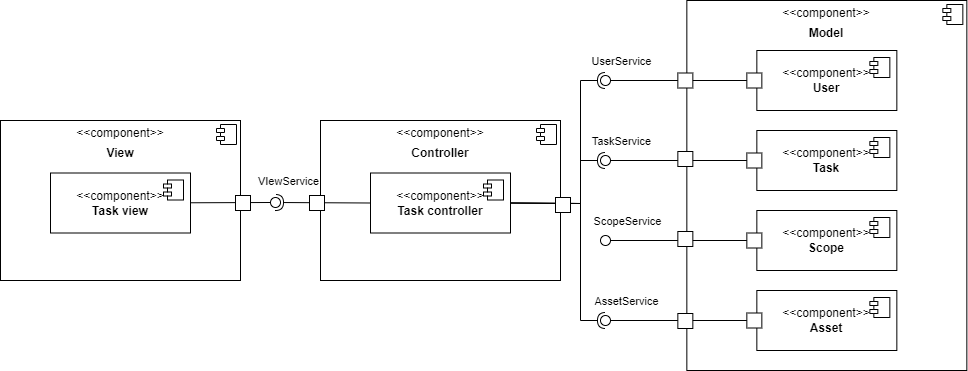

The diagram above was exported from draw.io. Its source (the exported page's mxGraphModel, read from the mxfile embedded in the PNG):
<mxGraphModel dx="1008" dy="642" grid="1" gridSize="10" guides="1" tooltips="1" connect="1" arrows="1" fold="1" page="1" pageScale="1" pageWidth="827" pageHeight="1169" math="0" shadow="0">
  <root>
    <mxCell id="0" />
    <mxCell id="1" parent="0" />
    <mxCell id="oNZpbWBAw2U4VY4m1oCa-5" value="&lt;p style=&quot;margin:0px;margin-top:6px;text-align:center;&quot;&gt;&amp;lt;&amp;lt;component&amp;gt;&amp;gt;&lt;/p&gt;&lt;p style=&quot;margin:0px;margin-top:6px;text-align:center;&quot;&gt;&lt;b&gt;View&lt;/b&gt;&lt;/p&gt;" style="align=left;overflow=fill;html=1;dropTarget=0;whiteSpace=wrap;" parent="1" vertex="1">
      <mxGeometry x="40" y="320" width="240" height="160" as="geometry" />
    </mxCell>
    <mxCell id="oNZpbWBAw2U4VY4m1oCa-6" value="" style="shape=component;jettyWidth=8;jettyHeight=4;" parent="oNZpbWBAw2U4VY4m1oCa-5" vertex="1">
      <mxGeometry x="1" width="20" height="20" relative="1" as="geometry">
        <mxPoint x="-24" y="4" as="offset" />
      </mxGeometry>
    </mxCell>
    <mxCell id="oNZpbWBAw2U4VY4m1oCa-7" value="&lt;p style=&quot;margin:0px;margin-top:6px;text-align:center;&quot;&gt;&amp;lt;&amp;lt;component&amp;gt;&amp;gt;&lt;/p&gt;&lt;p style=&quot;margin:0px;margin-top:6px;text-align:center;&quot;&gt;&lt;b&gt;Controller&lt;/b&gt;&lt;/p&gt;" style="align=left;overflow=fill;html=1;dropTarget=0;whiteSpace=wrap;" parent="1" vertex="1">
      <mxGeometry x="360" y="320" width="240" height="160" as="geometry" />
    </mxCell>
    <mxCell id="oNZpbWBAw2U4VY4m1oCa-8" value="" style="shape=component;jettyWidth=8;jettyHeight=4;" parent="oNZpbWBAw2U4VY4m1oCa-7" vertex="1">
      <mxGeometry x="1" width="20" height="20" relative="1" as="geometry">
        <mxPoint x="-24" y="4" as="offset" />
      </mxGeometry>
    </mxCell>
    <mxCell id="oNZpbWBAw2U4VY4m1oCa-9" value="&lt;p style=&quot;margin:0px;margin-top:6px;text-align:center;&quot;&gt;&amp;lt;&amp;lt;component&amp;gt;&amp;gt;&lt;/p&gt;&lt;p style=&quot;margin:0px;margin-top:6px;text-align:center;&quot;&gt;&lt;b&gt;Model&lt;/b&gt;&lt;/p&gt;" style="align=left;overflow=fill;html=1;dropTarget=0;whiteSpace=wrap;" parent="1" vertex="1">
      <mxGeometry x="726.34" y="200" width="280" height="370" as="geometry" />
    </mxCell>
    <mxCell id="oNZpbWBAw2U4VY4m1oCa-10" value="" style="shape=component;jettyWidth=8;jettyHeight=4;" parent="oNZpbWBAw2U4VY4m1oCa-9" vertex="1">
      <mxGeometry x="1" width="20" height="20" relative="1" as="geometry">
        <mxPoint x="-24" y="4" as="offset" />
      </mxGeometry>
    </mxCell>
    <mxCell id="oNZpbWBAw2U4VY4m1oCa-18" value="&amp;lt;&amp;lt;component&amp;gt;&amp;gt;&lt;br&gt;&lt;b&gt;User&lt;/b&gt;" style="html=1;dropTarget=0;whiteSpace=wrap;" parent="1" vertex="1">
      <mxGeometry x="796.34" y="250" width="140" height="60" as="geometry" />
    </mxCell>
    <mxCell id="oNZpbWBAw2U4VY4m1oCa-19" value="" style="shape=module;jettyWidth=8;jettyHeight=4;" parent="oNZpbWBAw2U4VY4m1oCa-18" vertex="1">
      <mxGeometry x="1" width="20" height="20" relative="1" as="geometry">
        <mxPoint x="-27" y="7" as="offset" />
      </mxGeometry>
    </mxCell>
    <mxCell id="oNZpbWBAw2U4VY4m1oCa-20" value="&amp;lt;&amp;lt;component&amp;gt;&amp;gt;&lt;br&gt;&lt;b&gt;Task&lt;/b&gt;" style="html=1;dropTarget=0;whiteSpace=wrap;" parent="1" vertex="1">
      <mxGeometry x="796.34" y="330" width="140" height="60" as="geometry" />
    </mxCell>
    <mxCell id="oNZpbWBAw2U4VY4m1oCa-21" value="" style="shape=module;jettyWidth=8;jettyHeight=4;" parent="oNZpbWBAw2U4VY4m1oCa-20" vertex="1">
      <mxGeometry x="1" width="20" height="20" relative="1" as="geometry">
        <mxPoint x="-27" y="7" as="offset" />
      </mxGeometry>
    </mxCell>
    <mxCell id="oNZpbWBAw2U4VY4m1oCa-22" value="&amp;lt;&amp;lt;component&amp;gt;&amp;gt;&lt;br&gt;&lt;b&gt;Scope&lt;/b&gt;" style="html=1;dropTarget=0;whiteSpace=wrap;" parent="1" vertex="1">
      <mxGeometry x="796.34" y="410" width="140" height="60" as="geometry" />
    </mxCell>
    <mxCell id="oNZpbWBAw2U4VY4m1oCa-23" value="" style="shape=module;jettyWidth=8;jettyHeight=4;" parent="oNZpbWBAw2U4VY4m1oCa-22" vertex="1">
      <mxGeometry x="1" width="20" height="20" relative="1" as="geometry">
        <mxPoint x="-27" y="7" as="offset" />
      </mxGeometry>
    </mxCell>
    <mxCell id="oNZpbWBAw2U4VY4m1oCa-24" value="&amp;lt;&amp;lt;component&amp;gt;&amp;gt;&lt;br&gt;&lt;b&gt;Asset&lt;/b&gt;" style="html=1;dropTarget=0;whiteSpace=wrap;" parent="1" vertex="1">
      <mxGeometry x="796.34" y="490" width="140" height="60" as="geometry" />
    </mxCell>
    <mxCell id="oNZpbWBAw2U4VY4m1oCa-25" value="" style="shape=module;jettyWidth=8;jettyHeight=4;" parent="oNZpbWBAw2U4VY4m1oCa-24" vertex="1">
      <mxGeometry x="1" width="20" height="20" relative="1" as="geometry">
        <mxPoint x="-27" y="7" as="offset" />
      </mxGeometry>
    </mxCell>
    <mxCell id="CarP39khqSREu1A6M9Yj-38" value="" style="whiteSpace=wrap;html=1;aspect=fixed;" parent="1" vertex="1">
      <mxGeometry x="786.34" y="272.5" width="15" height="15" as="geometry" />
    </mxCell>
    <mxCell id="CarP39khqSREu1A6M9Yj-39" value="" style="whiteSpace=wrap;html=1;aspect=fixed;" parent="1" vertex="1">
      <mxGeometry x="786.34" y="352.5" width="15" height="15" as="geometry" />
    </mxCell>
    <mxCell id="CarP39khqSREu1A6M9Yj-40" value="" style="whiteSpace=wrap;html=1;aspect=fixed;" parent="1" vertex="1">
      <mxGeometry x="786.34" y="432.5" width="15" height="15" as="geometry" />
    </mxCell>
    <mxCell id="CarP39khqSREu1A6M9Yj-41" value="" style="whiteSpace=wrap;html=1;aspect=fixed;" parent="1" vertex="1">
      <mxGeometry x="786.34" y="512.5" width="15" height="15" as="geometry" />
    </mxCell>
    <mxCell id="CarP39khqSREu1A6M9Yj-44" value="" style="rounded=0;orthogonalLoop=1;jettySize=auto;html=1;endArrow=none;endFill=0;sketch=0;sourcePerimeterSpacing=0;targetPerimeterSpacing=0;exitX=0;exitY=0.5;exitDx=0;exitDy=0;" parent="1" source="CarP39khqSREu1A6M9Yj-38" target="CarP39khqSREu1A6M9Yj-46" edge="1">
      <mxGeometry relative="1" as="geometry">
        <mxPoint x="620" y="358" as="sourcePoint" />
      </mxGeometry>
    </mxCell>
    <mxCell id="CarP39khqSREu1A6M9Yj-69" value="UserService" style="edgeLabel;html=1;align=center;verticalAlign=middle;resizable=0;points=[];" parent="CarP39khqSREu1A6M9Yj-44" connectable="0" vertex="1">
      <mxGeometry x="0.5651" y="-1" relative="1" as="geometry">
        <mxPoint x="-19" y="-19" as="offset" />
      </mxGeometry>
    </mxCell>
    <mxCell id="CarP39khqSREu1A6M9Yj-45" value="" style="rounded=0;orthogonalLoop=1;jettySize=auto;html=1;endArrow=halfCircle;endFill=0;entryX=0.5;entryY=0.5;endSize=6;strokeWidth=1;sketch=0;exitX=1;exitY=0.5;exitDx=0;exitDy=0;" parent="1" source="CarP39khqSREu1A6M9Yj-47" target="CarP39khqSREu1A6M9Yj-46" edge="1">
      <mxGeometry relative="1" as="geometry">
        <mxPoint x="562" y="400" as="sourcePoint" />
        <Array as="points">
          <mxPoint x="620" y="403" />
          <mxPoint x="620" y="280" />
        </Array>
      </mxGeometry>
    </mxCell>
    <mxCell id="CarP39khqSREu1A6M9Yj-46" value="" style="ellipse;whiteSpace=wrap;html=1;align=center;aspect=fixed;resizable=0;points=[];outlineConnect=0;sketch=0;" parent="1" vertex="1">
      <mxGeometry x="640" y="275" width="10" height="10" as="geometry" />
    </mxCell>
    <mxCell id="CarP39khqSREu1A6M9Yj-47" value="&amp;lt;&amp;lt;component&amp;gt;&amp;gt;&lt;br&gt;&lt;b&gt;Task controller&lt;/b&gt;" style="html=1;dropTarget=0;whiteSpace=wrap;" parent="1" vertex="1">
      <mxGeometry x="410" y="372.5" width="140" height="60" as="geometry" />
    </mxCell>
    <mxCell id="CarP39khqSREu1A6M9Yj-48" value="" style="shape=module;jettyWidth=8;jettyHeight=4;" parent="CarP39khqSREu1A6M9Yj-47" vertex="1">
      <mxGeometry x="1" width="20" height="20" relative="1" as="geometry">
        <mxPoint x="-27" y="7" as="offset" />
      </mxGeometry>
    </mxCell>
    <mxCell id="CarP39khqSREu1A6M9Yj-49" value="" style="rounded=0;orthogonalLoop=1;jettySize=auto;html=1;endArrow=none;endFill=0;sketch=0;sourcePerimeterSpacing=0;targetPerimeterSpacing=0;exitX=0;exitY=0.5;exitDx=0;exitDy=0;" parent="1" source="CarP39khqSREu1A6M9Yj-39" target="CarP39khqSREu1A6M9Yj-51" edge="1">
      <mxGeometry relative="1" as="geometry">
        <mxPoint x="640" y="440" as="sourcePoint" />
      </mxGeometry>
    </mxCell>
    <mxCell id="CarP39khqSREu1A6M9Yj-70" value="TaskService" style="edgeLabel;html=1;align=center;verticalAlign=middle;resizable=0;points=[];" parent="CarP39khqSREu1A6M9Yj-49" connectable="0" vertex="1">
      <mxGeometry x="0.6392" y="-1" relative="1" as="geometry">
        <mxPoint x="-14" y="-19" as="offset" />
      </mxGeometry>
    </mxCell>
    <mxCell id="CarP39khqSREu1A6M9Yj-50" value="" style="rounded=0;orthogonalLoop=1;jettySize=auto;html=1;endArrow=halfCircle;endFill=0;entryX=0.5;entryY=0.5;endSize=6;strokeWidth=1;sketch=0;exitX=1;exitY=0.5;exitDx=0;exitDy=0;" parent="1" source="CarP39khqSREu1A6M9Yj-47" target="CarP39khqSREu1A6M9Yj-51" edge="1">
      <mxGeometry relative="1" as="geometry">
        <mxPoint x="562" y="400" as="sourcePoint" />
        <Array as="points">
          <mxPoint x="620" y="403" />
          <mxPoint x="620" y="360" />
        </Array>
      </mxGeometry>
    </mxCell>
    <mxCell id="CarP39khqSREu1A6M9Yj-51" value="" style="ellipse;whiteSpace=wrap;html=1;align=center;aspect=fixed;resizable=0;points=[];outlineConnect=0;sketch=0;" parent="1" vertex="1">
      <mxGeometry x="640" y="355" width="10" height="10" as="geometry" />
    </mxCell>
    <mxCell id="CarP39khqSREu1A6M9Yj-52" value="" style="rounded=0;orthogonalLoop=1;jettySize=auto;html=1;endArrow=none;endFill=0;sketch=0;sourcePerimeterSpacing=0;targetPerimeterSpacing=0;exitX=0;exitY=0.5;exitDx=0;exitDy=0;" parent="1" source="CarP39khqSREu1A6M9Yj-40" target="CarP39khqSREu1A6M9Yj-54" edge="1">
      <mxGeometry relative="1" as="geometry">
        <mxPoint x="640" y="445" as="sourcePoint" />
      </mxGeometry>
    </mxCell>
    <mxCell id="CarP39khqSREu1A6M9Yj-71" value="ScopeService" style="edgeLabel;html=1;align=center;verticalAlign=middle;resizable=0;points=[];" parent="CarP39khqSREu1A6M9Yj-52" connectable="0" vertex="1">
      <mxGeometry x="0.5333" y="-1" relative="1" as="geometry">
        <mxPoint x="-15" y="-19" as="offset" />
      </mxGeometry>
    </mxCell>
    <mxCell id="CarP39khqSREu1A6M9Yj-54" value="" style="ellipse;whiteSpace=wrap;html=1;align=center;aspect=fixed;resizable=0;points=[];outlineConnect=0;sketch=0;" parent="1" vertex="1">
      <mxGeometry x="640" y="435" width="10" height="10" as="geometry" />
    </mxCell>
    <mxCell id="CarP39khqSREu1A6M9Yj-55" value="" style="rounded=0;orthogonalLoop=1;jettySize=auto;html=1;endArrow=none;endFill=0;sketch=0;sourcePerimeterSpacing=0;targetPerimeterSpacing=0;exitX=0;exitY=0.5;exitDx=0;exitDy=0;" parent="1" source="CarP39khqSREu1A6M9Yj-41" target="CarP39khqSREu1A6M9Yj-57" edge="1">
      <mxGeometry relative="1" as="geometry">
        <mxPoint x="620" y="508" as="sourcePoint" />
      </mxGeometry>
    </mxCell>
    <mxCell id="CarP39khqSREu1A6M9Yj-72" value="AssetService" style="edgeLabel;html=1;align=center;verticalAlign=middle;resizable=0;points=[];" parent="CarP39khqSREu1A6M9Yj-55" connectable="0" vertex="1">
      <mxGeometry x="0.6392" y="-2" relative="1" as="geometry">
        <mxPoint x="-9" y="-18" as="offset" />
      </mxGeometry>
    </mxCell>
    <mxCell id="CarP39khqSREu1A6M9Yj-56" value="" style="rounded=0;orthogonalLoop=1;jettySize=auto;html=1;endArrow=halfCircle;endFill=0;entryX=0.5;entryY=0.5;endSize=6;strokeWidth=1;sketch=0;exitX=1;exitY=0.5;exitDx=0;exitDy=0;" parent="1" source="CarP39khqSREu1A6M9Yj-47" target="CarP39khqSREu1A6M9Yj-57" edge="1">
      <mxGeometry relative="1" as="geometry">
        <mxPoint x="562" y="400" as="sourcePoint" />
        <Array as="points">
          <mxPoint x="620" y="403" />
          <mxPoint x="620" y="520" />
        </Array>
      </mxGeometry>
    </mxCell>
    <mxCell id="CarP39khqSREu1A6M9Yj-57" value="" style="ellipse;whiteSpace=wrap;html=1;align=center;aspect=fixed;resizable=0;points=[];outlineConnect=0;sketch=0;" parent="1" vertex="1">
      <mxGeometry x="640" y="515" width="10" height="10" as="geometry" />
    </mxCell>
    <mxCell id="CarP39khqSREu1A6M9Yj-59" value="" style="whiteSpace=wrap;html=1;aspect=fixed;" parent="1" vertex="1">
      <mxGeometry x="595" y="397" width="15" height="15" as="geometry" />
    </mxCell>
    <mxCell id="CarP39khqSREu1A6M9Yj-62" value="&amp;lt;&amp;lt;component&amp;gt;&amp;gt;&lt;br&gt;&lt;b&gt;Task view&lt;/b&gt;" style="html=1;dropTarget=0;whiteSpace=wrap;" parent="1" vertex="1">
      <mxGeometry x="90" y="372.5" width="140" height="60" as="geometry" />
    </mxCell>
    <mxCell id="CarP39khqSREu1A6M9Yj-63" value="" style="shape=module;jettyWidth=8;jettyHeight=4;" parent="CarP39khqSREu1A6M9Yj-62" vertex="1">
      <mxGeometry x="1" width="20" height="20" relative="1" as="geometry">
        <mxPoint x="-27" y="7" as="offset" />
      </mxGeometry>
    </mxCell>
    <mxCell id="CarP39khqSREu1A6M9Yj-78" value="" style="rounded=0;orthogonalLoop=1;jettySize=auto;html=1;endArrow=none;endFill=0;sketch=0;sourcePerimeterSpacing=0;targetPerimeterSpacing=0;" parent="1" source="CarP39khqSREu1A6M9Yj-62" target="CarP39khqSREu1A6M9Yj-80" edge="1">
      <mxGeometry relative="1" as="geometry">
        <mxPoint x="310" y="443" as="sourcePoint" />
      </mxGeometry>
    </mxCell>
    <mxCell id="CarP39khqSREu1A6M9Yj-79" value="" style="rounded=0;orthogonalLoop=1;jettySize=auto;html=1;endArrow=halfCircle;endFill=0;entryX=0.5;entryY=0.5;endSize=6;strokeWidth=1;sketch=0;exitX=0;exitY=0.5;exitDx=0;exitDy=0;" parent="1" source="CarP39khqSREu1A6M9Yj-47" target="CarP39khqSREu1A6M9Yj-80" edge="1">
      <mxGeometry relative="1" as="geometry">
        <mxPoint x="399" y="402.45901639344265" as="sourcePoint" />
      </mxGeometry>
    </mxCell>
    <mxCell id="CarP39khqSREu1A6M9Yj-81" value="VIewService" style="edgeLabel;html=1;align=center;verticalAlign=middle;resizable=0;points=[];" parent="CarP39khqSREu1A6M9Yj-79" connectable="0" vertex="1">
      <mxGeometry x="-0.2586" relative="1" as="geometry">
        <mxPoint x="-48" y="-22" as="offset" />
      </mxGeometry>
    </mxCell>
    <mxCell id="CarP39khqSREu1A6M9Yj-80" value="" style="ellipse;whiteSpace=wrap;html=1;align=center;aspect=fixed;resizable=0;points=[];outlineConnect=0;sketch=0;" parent="1" vertex="1">
      <mxGeometry x="310" y="397" width="10" height="10" as="geometry" />
    </mxCell>
    <mxCell id="CarP39khqSREu1A6M9Yj-58" value="" style="whiteSpace=wrap;html=1;aspect=fixed;" parent="1" vertex="1">
      <mxGeometry x="275" y="395" width="15" height="15" as="geometry" />
    </mxCell>
    <mxCell id="CarP39khqSREu1A6M9Yj-61" value="" style="whiteSpace=wrap;html=1;aspect=fixed;" parent="1" vertex="1">
      <mxGeometry x="349" y="395" width="15" height="15" as="geometry" />
    </mxCell>
    <mxCell id="CarP39khqSREu1A6M9Yj-112" value="" style="whiteSpace=wrap;html=1;aspect=fixed;" parent="1" vertex="1">
      <mxGeometry x="717.34" y="272.5" width="15" height="15" as="geometry" />
    </mxCell>
    <mxCell id="CarP39khqSREu1A6M9Yj-113" value="" style="whiteSpace=wrap;html=1;aspect=fixed;" parent="1" vertex="1">
      <mxGeometry x="717.34" y="351" width="15" height="15" as="geometry" />
    </mxCell>
    <mxCell id="CarP39khqSREu1A6M9Yj-116" value="" style="whiteSpace=wrap;html=1;aspect=fixed;" parent="1" vertex="1">
      <mxGeometry x="717.34" y="431" width="15" height="15" as="geometry" />
    </mxCell>
    <mxCell id="CarP39khqSREu1A6M9Yj-117" value="" style="whiteSpace=wrap;html=1;aspect=fixed;" parent="1" vertex="1">
      <mxGeometry x="717.34" y="513" width="15" height="15" as="geometry" />
    </mxCell>
  </root>
</mxGraphModel>